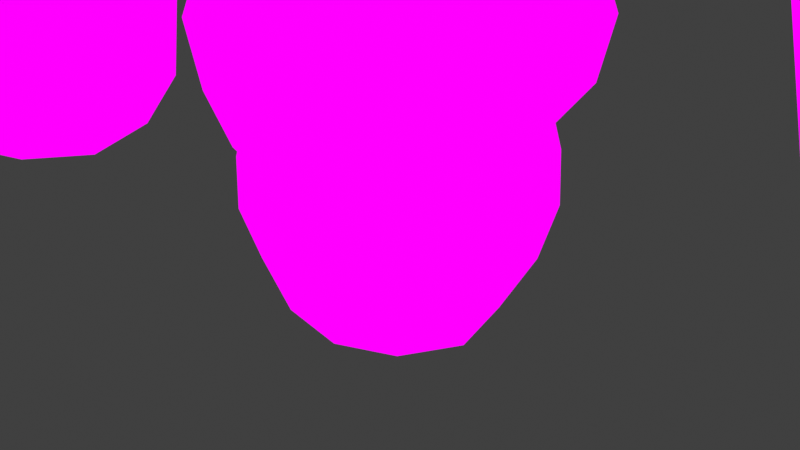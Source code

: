 # Source: KingBolete.blend  (saved by Blender 4.1.24; exported with 4.5.12 LTS)
import bpy
from mathutils import Matrix  # noqa: F401  (used for matrix-valued properties, if any)

bpy.ops.wm.read_factory_settings(use_empty=True)
scene = bpy.context.scene
scene.name = 'Scene'

# ---- collections
col_collection = bpy.data.collections.new('Collection'); scene.collection.children.link(col_collection)

# ---- images (referenced by path relative to the original .blend; pixels are not part of the script)
import os
ASSET_DIR = os.environ.get("B2B_ASSET_DIR", "")  # directory of the original .blend (textures are referenced by path, not embedded)
HERE = os.path.dirname(os.path.abspath(__file__))  # packed textures are extracted next to this script under _unpacked/

def load_image(name, relpath, width, height, colorspace="sRGB"):
    """Load a texture the original file referenced (path relative to the .blend, or extracted next to this script)."""
    p = next((c for c in (os.path.join(HERE, relpath), os.path.join(ASSET_DIR, relpath)) if relpath and os.path.exists(c)), "")
    if p:
        img = bpy.data.images.load(p, check_existing=True)
        img.name = name
    else:  # same state as the original file: an image datablock whose file is absent (Cycles renders it pink)
        img = bpy.data.images.new(name, width, height)
        img.source = "FILE"
        img.filepath = "//" + (relpath or name)
    img.colorspace_settings.name = colorspace
    return img
img_image0__2__png = load_image('image0 (2).png', 'image0 (2).png', 1024, 1024, 'sRGB')

# ---- materials (node trees are filled in below, after node groups)
mat_material = bpy.data.materials.new('Material')
mat_material.alpha_threshold = 0.0
mat_material.use_transparent_shadow = False
mat_material.roughness = 0.5
mat_material.line_color = (0.0, 0.0, 0.0, 1.0)

# ---- material node trees
mat_material.use_nodes = True; mat_material.node_tree.nodes.clear()
_N = mat_material.node_tree.nodes; _L = mat_material.node_tree.links
n0 = _N.new('ShaderNodeOutputMaterial'); n0.name = 'Material Output'; n0.location = (294, 222)
n1 = _N.new('ShaderNodeBsdfPrincipled'); n1.name = 'Principled BSDF'; n1.location = (7, 11)
n1.inputs[3].default_value = 1.45
n2 = _N.new('ShaderNodeTexImage'); n2.name = 'Image Texture'; n2.location = (13, 298)
n2.image = img_image0__2__png
_L.new(n2.outputs[0], n0.inputs[0])
n0.is_active_output = True

# ---- world
world_world = bpy.data.worlds.new('World'); scene.world = world_world
world_world.use_nodes = True; world_world.node_tree.nodes.clear()
_N = world_world.node_tree.nodes; _L = world_world.node_tree.links
n0 = _N.new('ShaderNodeOutputWorld'); n0.name = 'World Output'; n0.location = (300, 300)
n1 = _N.new('ShaderNodeBackground'); n1.name = 'Background'; n1.location = (10, 300)
n1.inputs[0].default_value = (0.05088, 0.05088, 0.05088, 1.0)
_L.new(n1.outputs[0], n0.inputs[0])
n0.is_active_output = True
world_world.color = (0.05088, 0.05088, 0.05088)
world_world.use_sun_shadow = False
world_world.sun_shadow_jitter_overblur = 0.0

# ---- cameras
cam_camera = bpy.data.cameras.new('Camera')
cam_camera.clip_end = 100.0
cam_camera.ortho_scale = 7.314

# ---- meshes
me_cube = bpy.data.meshes.new('Cube')
me_cube.from_pydata([(1.247, 1.07, 1.037), (0.6957, 0.8106, -0.9347), (1.247, -1.07, 1.037), (0.6957, -0.8106, -0.9347), (-0.8927, 1.07, 0.9884), (-0.9239, 0.8106, -0.8569), (-0.8927, -1.07, 0.9884), (-0.9239, -0.8106, -0.8569), (1.005, 0.8471, 3.747), (1.005, -0.8471, 3.747), (-0.6845, 0.8471, 3.607), (-0.6845, -0.8471, 3.607), (-1.122, -1.839e-08, -0.9694), (-0.14, 0.9832, -1.021), (1.057, 1.046, -0.2536), (-1.035, -1.046, -0.2029), (1.057, -1.046, -0.2536), (-1.035, 1.046, -0.2029), (0.1773, -1.471, 1.013), (1.652, 6.321e-09, 1.048), (-0.14, -0.9832, -1.021), (-1.294, -3.362e-10, 0.9792), (0.1773, 1.471, 1.013), (0.8467, 1.209e-08, -1.071), (0.16, -1.165, 3.677), (1.347, -3.554e-08, 3.744), (-1.001, 1.189e-08, 3.581), (0.16, 1.165, 3.677), (-0.7392, -0.9647, 2.425), (-0.7392, 0.9647, 2.425), (1.186, 0.9647, 2.557), (1.186, -0.9647, 2.557), (-1.1, 1.093e-08, 2.4), (0.009027, -1.438, -0.2406), (-1.429, -9.126e-09, -0.2051), (-0.2121, 2.383e-08, -1.282), (1.452, -4.726e-09, -0.2745), (0.009027, 1.438, -0.2406), (1.548, -1.132e-08, 2.583), (0.2235, 1.326, 2.491), (0.2235, -1.326, 2.491), (-1.995, 4.72e-08, 3.446), (-1.849, -1.854, 5.485), (-1.849, 1.854, 5.485), (1.849, -1.854, 5.792), (1.849, 1.854, 5.792), (-2.276, -5.25e-09, 5.75), (-0.02205, 2.261, 5.937), (2.232, -1.296e-08, 6.124), (-0.02205, -2.261, 5.937), (-0.06832, -4.756e-08, 6.564), (1.705, -1.561, 3.754), (-1.408, 1.561, 3.495), (0.1487, -2.15, 3.625), (0.1487, 2.15, 3.625), (-1.408, -1.561, 3.495), (1.705, 1.561, 3.754), (2.293, -5.575e-08, 3.803), (-2.211, -2.308, 4.224), (-2.211, 2.308, 4.224), (2.391, 2.308, 4.607), (2.391, -2.308, 4.607), (-3.059, 6.168e-08, 4.146), (0.09086, 3.16, 4.408), (3.241, -7.646e-08, 4.67), (0.09086, -3.16, 4.408), (-1.901, -2.054, 3.487), (-2.076, -2.215, 3.652), (-2.076, 2.215, 3.652), (-1.901, 2.054, 3.487), (2.342, 2.215, 4.019), (2.194, 2.054, 3.828), (2.342, -2.215, 4.019), (2.194, -2.054, 3.828), (-2.905, 6.467e-08, 3.584), (-2.674, 6.162e-08, 3.423), (0.1331, 3.047, 3.836), (0.1463, 2.829, 3.657), (3.171, -7.82e-08, 4.089), (2.966, -7.379e-08, 3.892), (0.1331, -3.047, 3.836), (0.1463, -2.829, 3.657)], [], [(4, 21, 32, 29), (21, 6, 28, 32), (32, 28, 11, 26), (29, 32, 26, 10), (3, 16, 33, 20), (16, 2, 18, 33), (33, 18, 6, 15), (20, 33, 15, 7), (7, 15, 34, 12), (15, 6, 21, 34), (34, 21, 4, 17), (12, 34, 17, 5), (5, 13, 35, 12), (13, 1, 23, 35), (35, 23, 3, 20), (12, 35, 20, 7), (1, 14, 36, 23), (14, 0, 19, 36), (36, 19, 2, 16), (23, 36, 16, 3), (5, 17, 37, 13), (17, 4, 22, 37), (37, 22, 0, 14), (13, 37, 14, 1), (2, 19, 38, 31), (19, 0, 30, 38), (38, 30, 8, 25), (31, 38, 25, 9), (0, 22, 39, 30), (22, 4, 29, 39), (39, 29, 10, 27), (30, 39, 27, 8), (6, 18, 40, 28), (18, 2, 31, 40), (40, 31, 9, 24), (28, 40, 24, 11), (79, 73, 51, 57), (59, 63, 76, 68), (75, 69, 52, 41), (55, 41, 26, 11), (41, 52, 10, 26), (60, 64, 78, 70), (77, 71, 56, 54), (51, 53, 24, 9), (53, 55, 11, 24), (61, 65, 80, 72), (54, 56, 8, 27), (56, 57, 25, 8), (64, 48, 44, 61), (58, 62, 74, 67), (61, 44, 49, 65), (60, 45, 48, 64), (57, 51, 9, 25), (52, 54, 27, 10), (63, 47, 45, 60), (45, 47, 50, 48), (47, 43, 46, 50), (50, 46, 42, 49), (48, 50, 49, 44), (58, 42, 46, 62), (62, 46, 43, 59), (59, 43, 47, 63), (66, 75, 41, 55), (69, 77, 54, 52), (68, 74, 62, 59), (71, 79, 57, 56), (70, 76, 63, 60), (73, 81, 53, 51), (72, 78, 64, 61), (81, 66, 55, 53), (65, 49, 42, 58), (75, 66, 67, 74), (69, 75, 74, 68), (77, 69, 68, 76), (71, 77, 76, 70), (79, 71, 70, 78), (73, 79, 78, 72), (81, 73, 72, 80), (66, 81, 80, 67), (67, 80, 65, 58)])
_uv = me_cube.uv_layers.new(name='UVMap')
_uv.uv.foreach_set('vector', [0.0826, 0.8074, 0.07888, 0.8074, 0.08022, 0.904, 0.08358, 0.904, 0.07888, 0.8074, 0.0826, 0.8074, 0.08358, 0.904, 0.08022, 0.904, 0.08022, 0.904, 0.08358, 0.904, 0.08467, 0.9817, 0.08172, 0.9817, 0.08358, 0.904, 0.08022, 0.904, 0.08172, 0.9817, 0.08467, 0.9817, 0.1001, 0.6822, 0.1023, 0.7262, 0.09254, 0.7254, 0.09254, 0.674, 0.1023, 0.7262, 0.1025, 0.8074, 0.09254, 0.8074, 0.09254, 0.7254, 0.09254, 0.7254, 0.09254, 0.8074, 0.0826, 0.8074, 0.08283, 0.7262, 0.09254, 0.674, 0.09254, 0.7254, 0.08283, 0.7262, 0.08501, 0.6822, 0.08501, 0.6822, 0.08283, 0.7262, 0.07918, 0.7254, 0.08341, 0.674, 0.08283, 0.7262, 0.0826, 0.8074, 0.07888, 0.8074, 0.07918, 0.7254, 0.07918, 0.7254, 0.07888, 0.8074, 0.0826, 0.8074, 0.08283, 0.7262, 0.08341, 0.674, 0.07918, 0.7254, 0.08283, 0.7262, 0.08501, 0.6822, 0.08501, 0.6822, 0.09254, 0.674, 0.09254, 0.6567, 0.08341, 0.674, 0.09254, 0.674, 0.1001, 0.6822, 0.1017, 0.674, 0.09254, 0.6567, 0.09254, 0.6567, 0.1017, 0.674, 0.1001, 0.6822, 0.09254, 0.674, 0.08341, 0.674, 0.09254, 0.6567, 0.09254, 0.674, 0.08501, 0.6822, 0.1001, 0.6822, 0.1023, 0.7262, 0.1059, 0.7254, 0.1017, 0.674, 0.1023, 0.7262, 0.1025, 0.8074, 0.1062, 0.8074, 0.1059, 0.7254, 0.1059, 0.7254, 0.1062, 0.8074, 0.1025, 0.8074, 0.1023, 0.7262, 0.1017, 0.674, 0.1059, 0.7254, 0.1023, 0.7262, 0.1001, 0.6822, 0.08501, 0.6822, 0.08283, 0.7262, 0.09254, 0.7254, 0.09254, 0.674, 0.08283, 0.7262, 0.0826, 0.8074, 0.09254, 0.8074, 0.09254, 0.7254, 0.09254, 0.7254, 0.09254, 0.8074, 0.1025, 0.8074, 0.1023, 0.7262, 0.09254, 0.674, 0.09254, 0.7254, 0.1023, 0.7262, 0.1001, 0.6822, 0.1025, 0.8074, 0.1062, 0.8074, 0.1049, 0.904, 0.1015, 0.904, 0.1062, 0.8074, 0.1025, 0.8074, 0.1015, 0.904, 0.1049, 0.904, 0.1049, 0.904, 0.1015, 0.904, 0.1004, 0.9817, 0.1036, 0.9797, 0.1015, 0.904, 0.1049, 0.904, 0.1036, 0.9797, 0.1004, 0.9817, 0.1025, 0.8074, 0.09254, 0.8074, 0.09254, 0.904, 0.1015, 0.904, 0.09254, 0.8074, 0.0826, 0.8074, 0.08358, 0.904, 0.09254, 0.904, 0.09254, 0.904, 0.08358, 0.904, 0.08467, 0.9817, 0.09254, 0.9817, 0.1015, 0.904, 0.09254, 0.904, 0.09254, 0.9817, 0.1004, 0.9817, 0.0826, 0.8074, 0.09254, 0.8074, 0.09254, 0.904, 0.08358, 0.904, 0.09254, 0.8074, 0.1025, 0.8074, 0.1015, 0.904, 0.09254, 0.904, 0.09254, 0.904, 0.1015, 0.904, 0.1004, 0.9817, 0.09254, 0.9817, 0.08358, 0.904, 0.09254, 0.904, 0.09254, 0.9817, 0.08467, 0.9817, 0.1731, 0.9002, 0.1684, 0.9002, 0.1664, 0.96, 0.1699, 0.96, 0.2886, 0.7736, 0.282, 0.7744, 0.282, 0.8629, 0.2883, 0.863, 0.139, 0.9002, 0.1436, 0.9002, 0.1475, 0.96, 0.144, 0.96, 0.1475, 0.96, 0.144, 0.96, 0.151, 0.9603, 0.1526, 0.9603, 0.144, 0.96, 0.1475, 0.96, 0.1526, 0.9603, 0.151, 0.9603, 0.2754, 0.7736, 0.2729, 0.7744, 0.2733, 0.8629, 0.2756, 0.863, 0.156, 0.9002, 0.1684, 0.9002, 0.1664, 0.96, 0.1569, 0.96, 0.1664, 0.96, 0.1569, 0.96, 0.1569, 0.9603, 0.1613, 0.9603, 0.1569, 0.96, 0.1475, 0.96, 0.1526, 0.9603, 0.1569, 0.9603, 0.2754, 0.7736, 0.282, 0.7744, 0.282, 0.8629, 0.2756, 0.863, 0.1569, 0.96, 0.1664, 0.96, 0.1613, 0.9603, 0.1569, 0.9603, 0.1664, 0.96, 0.1699, 0.96, 0.163, 0.959, 0.1613, 0.9603, 0.2729, 0.7744, 0.2755, 0.7214, 0.2767, 0.7539, 0.2754, 0.7736, 0.2886, 0.7736, 0.291, 0.7744, 0.2907, 0.8629, 0.2883, 0.863, 0.2754, 0.7736, 0.2767, 0.7539, 0.282, 0.7214, 0.282, 0.7744, 0.2754, 0.7736, 0.2767, 0.7539, 0.2755, 0.7214, 0.2729, 0.7744, 0.1699, 0.96, 0.1664, 0.96, 0.1613, 0.9603, 0.163, 0.959, 0.1475, 0.96, 0.1569, 0.96, 0.1569, 0.9603, 0.1526, 0.9603, 0.282, 0.7744, 0.282, 0.7214, 0.2767, 0.7539, 0.2754, 0.7736, 0.2767, 0.7539, 0.282, 0.7214, 0.282, 0.6533, 0.2755, 0.7214, 0.282, 0.7214, 0.2873, 0.7539, 0.2885, 0.7214, 0.282, 0.6533, 0.282, 0.6533, 0.2885, 0.7214, 0.2873, 0.7539, 0.282, 0.7214, 0.2755, 0.7214, 0.282, 0.6533, 0.282, 0.7214, 0.2767, 0.7539, 0.2886, 0.7736, 0.2873, 0.7539, 0.2885, 0.7214, 0.291, 0.7744, 0.291, 0.7744, 0.2885, 0.7214, 0.2873, 0.7539, 0.2886, 0.7736, 0.2886, 0.7736, 0.2873, 0.7539, 0.282, 0.7214, 0.282, 0.7744, 0.1436, 0.9002, 0.139, 0.9002, 0.144, 0.96, 0.1475, 0.96, 0.1436, 0.9002, 0.156, 0.9002, 0.1569, 0.96, 0.1475, 0.96, 0.2883, 0.863, 0.2907, 0.8629, 0.291, 0.7744, 0.2886, 0.7736, 0.1684, 0.9002, 0.1731, 0.9002, 0.1699, 0.96, 0.1664, 0.96, 0.2756, 0.863, 0.282, 0.8629, 0.282, 0.7744, 0.2754, 0.7736, 0.1684, 0.9002, 0.156, 0.9002, 0.1569, 0.96, 0.1664, 0.96, 0.2756, 0.863, 0.2733, 0.8629, 0.2729, 0.7744, 0.2754, 0.7736, 0.156, 0.9002, 0.1436, 0.9002, 0.1475, 0.96, 0.1569, 0.96, 0.282, 0.7744, 0.282, 0.7214, 0.2873, 0.7539, 0.2886, 0.7736, 0.2901, 0.9693, 0.2879, 0.9693, 0.2883, 0.863, 0.2907, 0.8629, 0.2879, 0.9693, 0.2901, 0.9693, 0.2907, 0.8629, 0.2883, 0.863, 0.282, 0.9693, 0.2879, 0.9693, 0.2883, 0.863, 0.282, 0.8629, 0.2761, 0.9693, 0.282, 0.9693, 0.282, 0.8629, 0.2756, 0.863, 0.2739, 0.9693, 0.2761, 0.9693, 0.2756, 0.863, 0.2733, 0.8629, 0.2761, 0.9693, 0.2739, 0.9693, 0.2733, 0.8629, 0.2756, 0.863, 0.282, 0.9693, 0.2761, 0.9693, 0.2756, 0.863, 0.282, 0.8629, 0.2879, 0.9693, 0.282, 0.9693, 0.282, 0.8629, 0.2883, 0.863, 0.2883, 0.863, 0.282, 0.8629, 0.282, 0.7744, 0.2886, 0.7736])
me_cube.materials.append(mat_material)
me_cube.use_mirror_vertex_groups = False
me_cube.update()
me_cube_002 = bpy.data.meshes.new('Cube.002')
me_cube_002.from_pydata([(-1.313, 8.022e-09, 2.105), (-1.421, -1.407, 4.103), (-1.421, 1.407, 4.103), (1.446, -1.407, 4.08), (1.446, 1.407, 4.08), (-1.744, 9.148e-08, 4.453), (-0.009998, 1.715, 4.375), (1.772, 1.262e-07, 4.417), (-0.009998, -1.715, 4.375), (-0.009938, 6.477e-08, 4.993), (1.013, -0.8509, 1.968), (-0.9194, 0.8509, 2.064), (0.06456, -1.164, 2.016), (0.06456, 1.164, 2.016), (-0.9194, -0.8509, 2.064), (1.013, 0.8509, 1.968), (1.383, -4.911e-09, 1.951), (-1.668, -1.621, 3.149), (-1.668, 1.621, 3.149), (1.71, 1.621, 3.092), (1.71, -1.621, 3.092), (-2.392, 1.1e-07, 3.192), (-0.004765, 2.219, 3.124), (2.403, 7.842e-08, 3.044), (-0.004765, -2.219, 3.124), (-1.458, -1.375, 2.131), (-1.561, -1.483, 2.311), (-1.561, 1.483, 2.311), (-1.458, 1.375, 2.131), (1.612, 1.483, 2.224), (1.513, 1.375, 2.039), (1.612, -1.483, 2.224), (1.513, -1.375, 2.039), (-2.266, 1.081e-07, 2.372), (-2.114, 1.079e-07, 2.187), (0.009285, 2.04, 2.276), (0.01677, 1.894, 2.09), (2.276, 7.956e-08, 2.18), (2.133, 8.12e-08, 1.996), (0.009285, -2.04, 2.276), (0.01677, -1.894, 2.09), (-0.8711, -0.8711, -0.8067), (-0.9952, -0.9605, 1.182), (-0.8711, 0.8711, -0.8067), (-0.9952, 0.9605, 1.182), (0.8773, -0.8711, -0.8093), (1.083, -0.9605, 1.116), (0.8773, 0.8711, -0.8093), (1.083, 0.9605, 1.116), (-1.06, -2.805e-08, -0.9712), (-1.107, -1.107, 0.004382), (-1.42, 1.64e-12, 1.208), (-1.107, 1.107, 0.004382), (0.0, 1.06, -0.9712), (0.03704, 1.321, 1.152), (1.157, 1.107, -0.01686), (1.067, -1.142e-08, -0.9745), (1.503, 3.322e-09, 1.091), (1.157, -1.107, -0.01686), (0.0, -1.06, -0.9712), (0.03704, -1.321, 1.152), (-1.531, -2.038e-08, -0.008404), (0.003268, 1.523, -0.01323), (1.61, 2.366e-08, -0.04875), (0.003268, -1.523, -0.01323), (0.0, 1.088e-08, -1.317)], [], [(38, 32, 10, 16), (18, 22, 35, 27), (34, 28, 11, 0), (19, 23, 37, 29), (36, 30, 15, 13), (20, 24, 39, 31), (23, 7, 3, 20), (17, 21, 33, 26), (20, 3, 8, 24), (19, 4, 7, 23), (22, 6, 4, 19), (4, 6, 9, 7), (6, 2, 5, 9), (9, 5, 1, 8), (7, 9, 8, 3), (17, 1, 5, 21), (21, 5, 2, 18), (18, 2, 6, 22), (25, 34, 0, 14), (28, 36, 13, 11), (27, 33, 21, 18), (30, 38, 16, 15), (29, 35, 22, 19), (32, 40, 12, 10), (31, 37, 23, 20), (40, 25, 14, 12), (24, 8, 1, 17), (34, 25, 26, 33), (28, 34, 33, 27), (36, 28, 27, 35), (30, 36, 35, 29), (38, 30, 29, 37), (32, 38, 37, 31), (40, 32, 31, 39), (25, 40, 39, 26), (26, 39, 24, 17), (41, 50, 61, 49), (50, 42, 51, 61), (61, 51, 44, 52), (49, 61, 52, 43), (43, 52, 62, 53), (52, 44, 54, 62), (62, 54, 48, 55), (53, 62, 55, 47), (47, 55, 63, 56), (55, 48, 57, 63), (63, 57, 46, 58), (56, 63, 58, 45), (45, 58, 64, 59), (58, 46, 60, 64), (64, 60, 42, 50), (59, 64, 50, 41), (43, 53, 65, 49), (53, 47, 56, 65), (65, 56, 45, 59), (49, 65, 59, 41), (46, 57, 16, 10), (57, 48, 15, 16), (44, 51, 0, 11), (51, 42, 14, 0), (42, 60, 12, 14), (60, 46, 10, 12), (48, 54, 13, 15), (54, 44, 11, 13)])
_uv = me_cube_002.uv_layers.new(name='UVMap')
_uv.uv.foreach_set('vector', [0.1731, 0.9002, 0.1684, 0.9002, 0.1656, 0.9918, 0.1691, 0.9918, 0.2886, 0.7547, 0.282, 0.7552, 0.282, 0.808, 0.2883, 0.808, 0.139, 0.9002, 0.1436, 0.9002, 0.1467, 0.9918, 0.1432, 0.9918, 0.2754, 0.7547, 0.2729, 0.7552, 0.2733, 0.808, 0.2756, 0.808, 0.156, 0.9002, 0.1684, 0.9002, 0.1656, 0.9918, 0.1562, 0.9918, 0.2754, 0.7547, 0.282, 0.7552, 0.282, 0.808, 0.2756, 0.808, 0.2729, 0.7552, 0.2755, 0.7236, 0.2767, 0.7429, 0.2754, 0.7547, 0.2886, 0.7547, 0.291, 0.7552, 0.2907, 0.808, 0.2883, 0.808, 0.2754, 0.7547, 0.2767, 0.7429, 0.282, 0.7236, 0.282, 0.7552, 0.2754, 0.7547, 0.2767, 0.7429, 0.2755, 0.7236, 0.2729, 0.7552, 0.282, 0.7552, 0.282, 0.7236, 0.2767, 0.7429, 0.2754, 0.7547, 0.2767, 0.7429, 0.282, 0.7236, 0.282, 0.6829, 0.2755, 0.7236, 0.282, 0.7236, 0.2873, 0.7429, 0.2885, 0.7236, 0.282, 0.6829, 0.282, 0.6829, 0.2885, 0.7236, 0.2873, 0.7429, 0.282, 0.7236, 0.2755, 0.7236, 0.282, 0.6829, 0.282, 0.7236, 0.2767, 0.7429, 0.2886, 0.7547, 0.2873, 0.7429, 0.2885, 0.7236, 0.291, 0.7552, 0.291, 0.7552, 0.2885, 0.7236, 0.2873, 0.7429, 0.2886, 0.7547, 0.2886, 0.7547, 0.2873, 0.7429, 0.282, 0.7236, 0.282, 0.7552, 0.1436, 0.9002, 0.139, 0.9002, 0.1432, 0.9918, 0.1467, 0.9918, 0.1436, 0.9002, 0.156, 0.9002, 0.1562, 0.9918, 0.1467, 0.9918, 0.2883, 0.808, 0.2907, 0.808, 0.291, 0.7552, 0.2886, 0.7547, 0.1684, 0.9002, 0.1731, 0.9002, 0.1691, 0.9918, 0.1656, 0.9918, 0.2756, 0.808, 0.282, 0.808, 0.282, 0.7552, 0.2754, 0.7547, 0.1684, 0.9002, 0.156, 0.9002, 0.1562, 0.9918, 0.1656, 0.9918, 0.2756, 0.808, 0.2733, 0.808, 0.2729, 0.7552, 0.2754, 0.7547, 0.156, 0.9002, 0.1436, 0.9002, 0.1467, 0.9918, 0.1562, 0.9918, 0.282, 0.7552, 0.282, 0.7236, 0.2873, 0.7429, 0.2886, 0.7547, 0.2901, 0.8714, 0.2879, 0.8714, 0.2883, 0.808, 0.2907, 0.808, 0.2879, 0.8714, 0.2901, 0.8714, 0.2907, 0.808, 0.2883, 0.808, 0.282, 0.8714, 0.2879, 0.8714, 0.2883, 0.808, 0.282, 0.808, 0.2761, 0.8714, 0.282, 0.8714, 0.282, 0.808, 0.2756, 0.808, 0.2739, 0.8714, 0.2761, 0.8714, 0.2756, 0.808, 0.2733, 0.808, 0.2761, 0.8714, 0.2739, 0.8714, 0.2733, 0.808, 0.2756, 0.808, 0.282, 0.8714, 0.2761, 0.8714, 0.2756, 0.808, 0.282, 0.808, 0.2879, 0.8714, 0.282, 0.8714, 0.282, 0.808, 0.2883, 0.808, 0.2883, 0.808, 0.282, 0.808, 0.282, 0.7552, 0.2886, 0.7547, 0.08562, 0.6958, 0.08359, 0.7501, 0.08002, 0.7491, 0.084, 0.6848, 0.08359, 0.7501, 0.08386, 0.8281, 0.08039, 0.8281, 0.08002, 0.7491, 0.08002, 0.7491, 0.08039, 0.8281, 0.08386, 0.8281, 0.08359, 0.7501, 0.084, 0.6848, 0.08002, 0.7491, 0.08359, 0.7501, 0.08562, 0.6958, 0.08562, 0.6958, 0.08359, 0.7501, 0.09311, 0.7491, 0.09311, 0.6848, 0.08359, 0.7501, 0.08386, 0.8281, 0.09311, 0.8281, 0.09311, 0.7491, 0.09311, 0.7491, 0.09311, 0.8281, 0.1024, 0.8281, 0.1026, 0.7501, 0.09311, 0.6848, 0.09311, 0.7491, 0.1026, 0.7501, 0.1006, 0.6958, 0.1006, 0.6958, 0.1026, 0.7501, 0.1062, 0.7491, 0.1022, 0.6848, 0.1026, 0.7501, 0.1024, 0.8281, 0.1058, 0.8281, 0.1062, 0.7491, 0.1062, 0.7491, 0.1058, 0.8281, 0.1024, 0.8281, 0.1026, 0.7501, 0.1022, 0.6848, 0.1062, 0.7491, 0.1026, 0.7501, 0.1006, 0.6958, 0.1006, 0.6958, 0.1026, 0.7501, 0.09311, 0.7491, 0.09311, 0.6848, 0.1026, 0.7501, 0.1024, 0.8281, 0.09311, 0.8281, 0.09311, 0.7491, 0.09311, 0.7491, 0.09311, 0.8281, 0.08386, 0.8281, 0.08359, 0.7501, 0.09311, 0.6848, 0.09311, 0.7491, 0.08359, 0.7501, 0.08562, 0.6958, 0.08562, 0.6958, 0.09311, 0.6848, 0.09311, 0.6616, 0.084, 0.6848, 0.09311, 0.6848, 0.1006, 0.6958, 0.1022, 0.6848, 0.09311, 0.6616, 0.09311, 0.6616, 0.1022, 0.6848, 0.1006, 0.6958, 0.09311, 0.6848, 0.084, 0.6848, 0.09311, 0.6616, 0.09311, 0.6848, 0.08562, 0.6958, 0.1024, 0.8281, 0.1058, 0.8281, 0.1031, 0.8868, 0.1004, 0.8863, 0.1058, 0.8281, 0.1024, 0.8281, 0.1004, 0.8863, 0.1031, 0.8868, 0.08386, 0.8281, 0.08039, 0.8281, 0.0831, 0.8868, 0.08579, 0.8863, 0.08039, 0.8281, 0.08386, 0.8281, 0.08579, 0.8863, 0.0831, 0.8868, 0.08386, 0.8281, 0.09311, 0.8281, 0.09311, 0.8868, 0.08579, 0.8863, 0.09311, 0.8281, 0.1024, 0.8281, 0.1004, 0.8863, 0.09311, 0.8868, 0.1024, 0.8281, 0.09311, 0.8281, 0.09311, 0.8868, 0.1004, 0.8863, 0.09311, 0.8281, 0.08386, 0.8281, 0.08579, 0.8863, 0.09311, 0.8868])
me_cube_002.materials.append(mat_material)
me_cube_002.use_mirror_vertex_groups = False
me_cube_002.update()
me_cube_004 = bpy.data.meshes.new('Cube.004')
me_cube_004.from_pydata([(-1.744, 1.764e-08, 1.65), (-1.421, -1.407, 3.578), (-1.421, 1.407, 3.578), (1.446, -1.407, 3.555), (1.446, 1.407, 3.555), (-1.744, 9.148e-08, 3.929), (-0.009998, 1.715, 3.85), (1.772, 1.262e-07, 3.893), (-0.009998, -1.715, 3.85), (-0.009938, 6.477e-08, 4.468), (1.318, -1.12, 1.47), (-1.226, 1.12, 1.596), (0.06974, -1.532, 1.533), (0.06974, 1.532, 1.533), (-1.226, -1.12, 1.596), (1.318, 1.12, 1.47), (1.806, 6.115e-10, 1.447), (-1.668, -1.621, 2.625), (-1.668, 1.621, 2.625), (1.71, 1.621, 2.567), (1.71, -1.621, 2.567), (-2.392, 1.1e-07, 2.668), (-0.004765, 2.219, 2.599), (2.403, 7.842e-08, 2.519), (-0.004765, -2.219, 2.599), (-1.458, -1.375, 1.606), (-1.561, -1.483, 1.786), (-1.561, 1.483, 1.786), (-1.458, 1.375, 1.606), (1.612, 1.483, 1.7), (1.513, 1.375, 1.514), (1.612, -1.483, 1.7), (1.513, -1.375, 1.514), (-2.266, 1.081e-07, 1.847), (-2.114, 1.079e-07, 1.662), (0.009285, 2.04, 1.751), (0.01677, 1.894, 1.565), (2.276, 7.956e-08, 1.655), (2.133, 8.12e-08, 1.471), (0.009285, -2.04, 1.751), (0.01677, -1.894, 1.565), (-0.8711, -0.8711, -1.157), (1.389, -1.255, 0.8633), (-0.8711, 0.8711, -1.157), (-1.317, -1.255, 0.9457), (0.8773, -0.8711, -1.16), (0.0362, 1.721, 0.9007), (0.8773, 0.8711, -1.16), (-1.317, 1.255, 0.9457), (-1.06, -2.805e-08, -1.321), (-1.147, -1.146, -0.5257), (0.0362, -1.721, 0.9007), (-1.147, 1.146, -0.5257), (0.0, 1.06, -1.321), (1.389, 1.255, 0.8633), (1.197, 1.146, -0.5477), (1.067, -1.142e-08, -1.325), (-1.847, 2.333e-09, 0.9679), (1.197, -1.146, -0.5477), (0.0, -1.06, -1.321), (1.918, 1.815e-08, 0.8325), (-1.587, -1.99e-08, -0.5389), (0.002557, 1.577, -0.5439), (1.666, 2.571e-08, -0.5807), (0.002557, -1.577, -0.5439), (0.0, 1.088e-08, -1.558), (-1.323, -1.287, 0.2122), (0.01865, 1.768, 0.1783), (0.01865, -1.768, 0.1783), (1.384, 1.287, 0.1562), (-1.843, -8.345e-09, 0.217), (1.919, 2.459e-08, 0.122), (-1.323, 1.287, 0.2122), (1.384, -1.287, 0.1562)], [], [(38, 32, 10, 16), (18, 22, 35, 27), (34, 28, 11, 0), (19, 23, 37, 29), (36, 30, 15, 13), (20, 24, 39, 31), (23, 7, 3, 20), (17, 21, 33, 26), (20, 3, 8, 24), (19, 4, 7, 23), (22, 6, 4, 19), (4, 6, 9, 7), (6, 2, 5, 9), (9, 5, 1, 8), (7, 9, 8, 3), (17, 1, 5, 21), (21, 5, 2, 18), (18, 2, 6, 22), (25, 34, 0, 14), (28, 36, 13, 11), (27, 33, 21, 18), (30, 38, 16, 15), (29, 35, 22, 19), (32, 40, 12, 10), (31, 37, 23, 20), (40, 25, 14, 12), (24, 8, 1, 17), (34, 25, 26, 33), (28, 34, 33, 27), (36, 28, 27, 35), (30, 36, 35, 29), (38, 30, 29, 37), (32, 38, 37, 31), (40, 32, 31, 39), (25, 40, 39, 26), (26, 39, 24, 17), (41, 50, 61, 49), (57, 0, 11, 48), (48, 11, 13, 46), (49, 61, 52, 43), (43, 52, 62, 53), (46, 13, 15, 54), (54, 15, 16, 60), (53, 62, 55, 47), (47, 55, 63, 56), (60, 16, 10, 42), (42, 10, 12, 51), (56, 63, 58, 45), (45, 58, 64, 59), (51, 12, 14, 44), (66, 44, 57, 70), (59, 64, 50, 41), (43, 53, 65, 49), (53, 47, 56, 65), (65, 56, 45, 59), (49, 65, 59, 41), (71, 60, 42, 73), (69, 54, 60, 71), (70, 57, 48, 72), (68, 51, 44, 66), (73, 42, 51, 68), (67, 46, 54, 69), (72, 48, 46, 67), (44, 14, 0, 57), (52, 72, 67, 62), (62, 67, 69, 55), (58, 73, 68, 64), (64, 68, 66, 50), (61, 70, 72, 52), (55, 69, 71, 63), (63, 71, 73, 58), (50, 66, 70, 61)])
_uv = me_cube_004.uv_layers.new(name='UVMap')
_uv.uv.foreach_set('vector', [0.1731, 0.9002, 0.1684, 0.9002, 0.1656, 0.9918, 0.1691, 0.9918, 0.2886, 0.7233, 0.282, 0.7237, 0.282, 0.7738, 0.2883, 0.7739, 0.139, 0.9002, 0.1436, 0.9002, 0.1467, 0.9918, 0.1432, 0.9918, 0.2754, 0.7233, 0.2729, 0.7237, 0.2733, 0.7738, 0.2756, 0.7739, 0.156, 0.9002, 0.1684, 0.9002, 0.1656, 0.9918, 0.1562, 0.9918, 0.2754, 0.7233, 0.282, 0.7237, 0.282, 0.7738, 0.2756, 0.7739, 0.2729, 0.7237, 0.2755, 0.6938, 0.2767, 0.7121, 0.2754, 0.7233, 0.2886, 0.7233, 0.291, 0.7237, 0.2907, 0.7738, 0.2883, 0.7739, 0.2754, 0.7233, 0.2767, 0.7121, 0.282, 0.6938, 0.282, 0.7237, 0.2754, 0.7233, 0.2767, 0.7121, 0.2755, 0.6938, 0.2729, 0.7237, 0.282, 0.7237, 0.282, 0.6938, 0.2767, 0.7121, 0.2754, 0.7233, 0.2767, 0.7121, 0.282, 0.6938, 0.282, 0.6552, 0.2755, 0.6938, 0.282, 0.6938, 0.2873, 0.7121, 0.2885, 0.6938, 0.282, 0.6552, 0.282, 0.6552, 0.2885, 0.6938, 0.2873, 0.7121, 0.282, 0.6938, 0.2755, 0.6938, 0.282, 0.6552, 0.282, 0.6938, 0.2767, 0.7121, 0.2886, 0.7233, 0.2873, 0.7121, 0.2885, 0.6938, 0.291, 0.7237, 0.291, 0.7237, 0.2885, 0.6938, 0.2873, 0.7121, 0.2886, 0.7233, 0.2886, 0.7233, 0.2873, 0.7121, 0.282, 0.6938, 0.282, 0.7237, 0.1436, 0.9002, 0.139, 0.9002, 0.1432, 0.9918, 0.1467, 0.9918, 0.1436, 0.9002, 0.156, 0.9002, 0.1562, 0.9918, 0.1467, 0.9918, 0.2883, 0.7739, 0.2907, 0.7738, 0.291, 0.7237, 0.2886, 0.7233, 0.1684, 0.9002, 0.1731, 0.9002, 0.1691, 0.9918, 0.1656, 0.9918, 0.2756, 0.7739, 0.282, 0.7738, 0.282, 0.7237, 0.2754, 0.7233, 0.1684, 0.9002, 0.156, 0.9002, 0.1562, 0.9918, 0.1656, 0.9918, 0.2756, 0.7739, 0.2733, 0.7738, 0.2729, 0.7237, 0.2754, 0.7233, 0.156, 0.9002, 0.1436, 0.9002, 0.1467, 0.9918, 0.1562, 0.9918, 0.282, 0.7237, 0.282, 0.6938, 0.2873, 0.7121, 0.2886, 0.7233, 0.2901, 0.834, 0.2879, 0.834, 0.2883, 0.7739, 0.2907, 0.7738, 0.2879, 0.834, 0.2901, 0.834, 0.2907, 0.7738, 0.2883, 0.7739, 0.282, 0.834, 0.2879, 0.834, 0.2883, 0.7739, 0.282, 0.7738, 0.2761, 0.834, 0.282, 0.834, 0.282, 0.7738, 0.2756, 0.7739, 0.2739, 0.834, 0.2761, 0.834, 0.2756, 0.7739, 0.2733, 0.7738, 0.2761, 0.834, 0.2739, 0.834, 0.2733, 0.7738, 0.2756, 0.7739, 0.282, 0.834, 0.2761, 0.834, 0.2756, 0.7739, 0.282, 0.7738, 0.2879, 0.834, 0.282, 0.834, 0.282, 0.7738, 0.2883, 0.7739, 0.2883, 0.7739, 0.282, 0.7738, 0.282, 0.7237, 0.2886, 0.7233, 0.08562, 0.6958, 0.08359, 0.7501, 0.08002, 0.7491, 0.084, 0.6848, 0.08156, 0.8179, 0.0831, 0.8868, 0.08579, 0.8863, 0.08469, 0.8182, 0.08469, 0.8182, 0.08579, 0.8863, 0.09311, 0.8868, 0.09311, 0.8179, 0.084, 0.6848, 0.08002, 0.7491, 0.08359, 0.7501, 0.08562, 0.6958, 0.08562, 0.6958, 0.08359, 0.7501, 0.09311, 0.7491, 0.09311, 0.6848, 0.09311, 0.8179, 0.09311, 0.8868, 0.1004, 0.8863, 0.1015, 0.8182, 0.1015, 0.8182, 0.1004, 0.8863, 0.1031, 0.8868, 0.1047, 0.8179, 0.09311, 0.6848, 0.09311, 0.7491, 0.1026, 0.7501, 0.1006, 0.6958, 0.1006, 0.6958, 0.1026, 0.7501, 0.1062, 0.7491, 0.1022, 0.6848, 0.1047, 0.8179, 0.1031, 0.8868, 0.1004, 0.8863, 0.1015, 0.8182, 0.1015, 0.8182, 0.1004, 0.8863, 0.09311, 0.8868, 0.09311, 0.8179, 0.1022, 0.6848, 0.1062, 0.7491, 0.1026, 0.7501, 0.1006, 0.6958, 0.1006, 0.6958, 0.1026, 0.7501, 0.09311, 0.7491, 0.09311, 0.6848, 0.09311, 0.8179, 0.09311, 0.8868, 0.08579, 0.8863, 0.08469, 0.8182, 0.08414, 0.7842, 0.08469, 0.8182, 0.08156, 0.8179, 0.08079, 0.7835, 0.09311, 0.6848, 0.09311, 0.7491, 0.08359, 0.7501, 0.08562, 0.6958, 0.08562, 0.6958, 0.09311, 0.6848, 0.09311, 0.6616, 0.084, 0.6848, 0.09311, 0.6848, 0.1006, 0.6958, 0.1022, 0.6848, 0.09311, 0.6616, 0.09311, 0.6616, 0.1022, 0.6848, 0.1006, 0.6958, 0.09311, 0.6848, 0.084, 0.6848, 0.09311, 0.6616, 0.09311, 0.6848, 0.08562, 0.6958, 0.1054, 0.7835, 0.1047, 0.8179, 0.1015, 0.8182, 0.1021, 0.7842, 0.1021, 0.7842, 0.1015, 0.8182, 0.1047, 0.8179, 0.1054, 0.7835, 0.08079, 0.7835, 0.08156, 0.8179, 0.08469, 0.8182, 0.08414, 0.7842, 0.09311, 0.7835, 0.09311, 0.8179, 0.08469, 0.8182, 0.08414, 0.7842, 0.1021, 0.7842, 0.1015, 0.8182, 0.09311, 0.8179, 0.09311, 0.7835, 0.09311, 0.7835, 0.09311, 0.8179, 0.1015, 0.8182, 0.1021, 0.7842, 0.08414, 0.7842, 0.08469, 0.8182, 0.09311, 0.8179, 0.09311, 0.7835, 0.08469, 0.8182, 0.08579, 0.8863, 0.0831, 0.8868, 0.08156, 0.8179, 0.08359, 0.7501, 0.08414, 0.7842, 0.09311, 0.7835, 0.09311, 0.7491, 0.09311, 0.7491, 0.09311, 0.7835, 0.1021, 0.7842, 0.1026, 0.7501, 0.1026, 0.7501, 0.1021, 0.7842, 0.09311, 0.7835, 0.09311, 0.7491, 0.09311, 0.7491, 0.09311, 0.7835, 0.08414, 0.7842, 0.08359, 0.7501, 0.08002, 0.7491, 0.08079, 0.7835, 0.08414, 0.7842, 0.08359, 0.7501, 0.1026, 0.7501, 0.1021, 0.7842, 0.1054, 0.7835, 0.1062, 0.7491, 0.1062, 0.7491, 0.1054, 0.7835, 0.1021, 0.7842, 0.1026, 0.7501, 0.08359, 0.7501, 0.08414, 0.7842, 0.08079, 0.7835, 0.08002, 0.7491])
me_cube_004.materials.append(mat_material)
me_cube_004.use_mirror_vertex_groups = False
me_cube_004.update()

# ---- objects
ob_large = bpy.data.objects.new('large', me_cube)
ob_camera = bpy.data.objects.new('Camera', cam_camera)
ob_medium = bpy.data.objects.new('medium', me_cube_002)
ob_small = bpy.data.objects.new('small', me_cube_004)

# ---- transforms, parenting, visibility, modifiers, constraints
ob_large.location = (-7.437, 0.0, 0.0)
ob_large.scale = (1.242, 1.242, 1.17)
ob_large.lock_rotations_4d = False
ob_large.empty_display_type = 'ARROWS'
ob_large.lineart.crease_threshold = 0.0
ob_camera.location = (7.359, -6.926, 4.958)
ob_camera.rotation_euler = (1.109, 0.0, 0.8149)
ob_camera.lock_rotations_4d = False
ob_camera.empty_display_type = 'ARROWS'
ob_camera.color = (0.0, 0.0, 0.0, 0.0)
ob_camera.display_type = 'WIRE'
ob_camera.lineart.crease_threshold = 0.0
ob_medium.location = (6.896, 0.0, 0.0)
ob_medium.scale = (1.242, 1.242, 1.17)
ob_medium.lock_rotations_4d = False
ob_medium.empty_display_type = 'ARROWS'
ob_medium.lineart.crease_threshold = 0.0
ob_small.location = (0.02472, 0.0, 0.0)
ob_small.rotation_euler = (0.0, -0.0, 4.712)
ob_small.scale = (0.8635, 0.8635, 0.8136)
ob_small.lock_rotations_4d = False
ob_small.empty_display_type = 'ARROWS'
ob_small.lineart.crease_threshold = 0.0

# ---- collection membership
col_collection.objects.link(ob_large)
col_collection.objects.link(ob_camera)
col_collection.objects.link(ob_medium)
col_collection.objects.link(ob_small)

# ---- scene / render settings (as saved in the file)
scene.camera = ob_camera
scene.frame_start = 1; scene.frame_end = 250; scene.frame_set(0)
scene.render.engine = 'BLENDER_EEVEE_NEXT'
scene.cycles.sampling_pattern = 'TABULATED_SOBOL'
scene.eevee.ray_tracing_options.trace_max_roughness = 0.0
scene.view_settings.view_transform = 'Standard'
bpy.context.view_layer.update()

# ---- added for rendering (the .blend has no usable light): sun
light_auto_sun = bpy.data.lights.new('AutoSun', 'SUN')
light_auto_sun.energy = 3.0
light_auto_sun.angle = 0.0523599
ob_auto_sun = bpy.data.objects.new('AutoSun', light_auto_sun)
scene.collection.objects.link(ob_auto_sun)
ob_auto_sun.rotation_euler = (0.872665, 0.174533, 0.523599)
bpy.context.view_layer.update()
